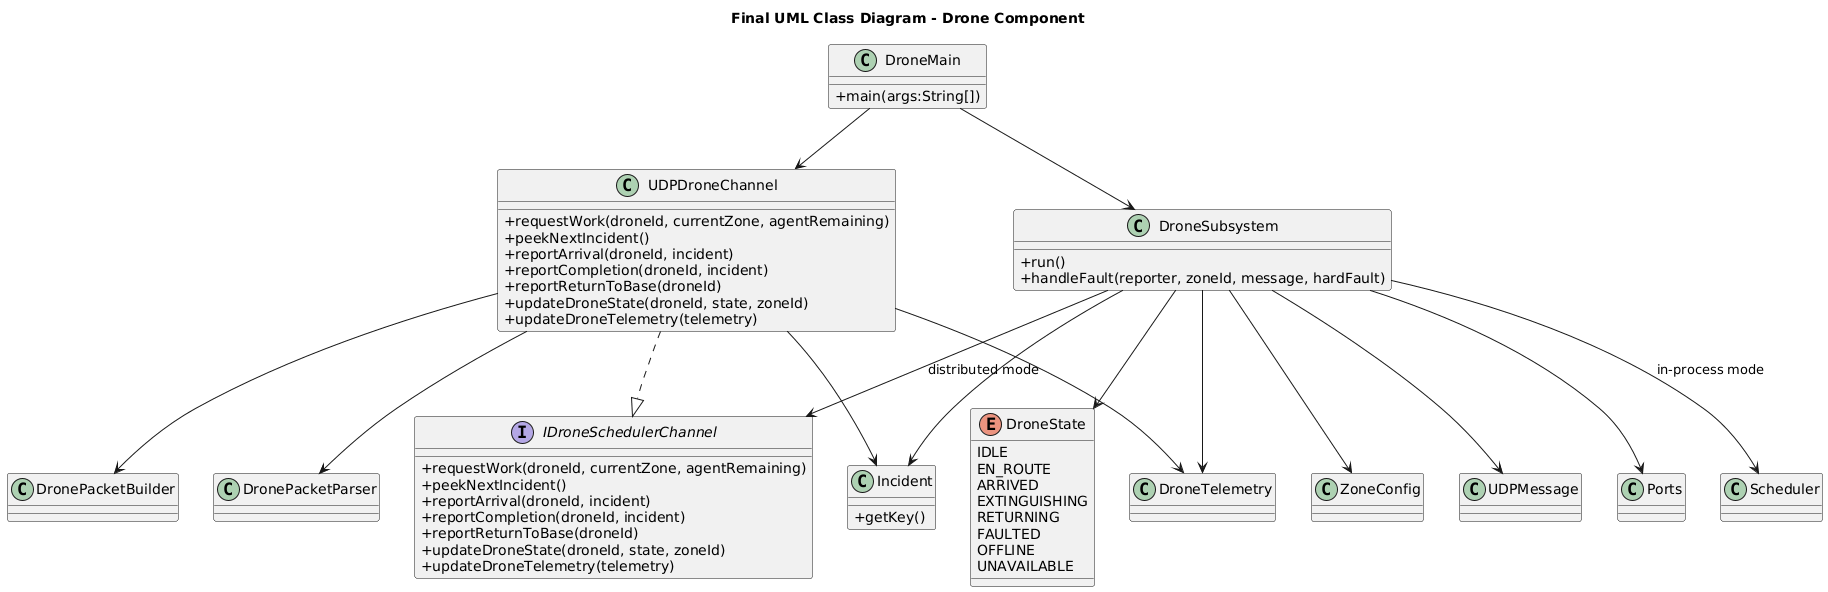

The diagram above was rendered by PlantUML. Its source (embedded in the PNG):
@startuml
title Final UML Class Diagram - Drone Component
skinparam classAttributeIconSize 0

class DroneMain {
  +main(args:String[])
}

class DroneSubsystem {
  +run()
  +handleFault(reporter, zoneId, message, hardFault)
}

interface IDroneSchedulerChannel {
  +requestWork(droneId, currentZone, agentRemaining)
  +peekNextIncident()
  +reportArrival(droneId, incident)
  +reportCompletion(droneId, incident)
  +reportReturnToBase(droneId)
  +updateDroneState(droneId, state, zoneId)
  +updateDroneTelemetry(telemetry)
}

class UDPDroneChannel {
  +requestWork(droneId, currentZone, agentRemaining)
  +peekNextIncident()
  +reportArrival(droneId, incident)
  +reportCompletion(droneId, incident)
  +reportReturnToBase(droneId)
  +updateDroneState(droneId, state, zoneId)
  +updateDroneTelemetry(telemetry)
}

class Scheduler
enum DroneState {
  IDLE
  EN_ROUTE
  ARRIVED
  EXTINGUISHING
  RETURNING
  FAULTED
  OFFLINE
  UNAVAILABLE
}

class Incident {
  +getKey()
}

class DroneTelemetry
class ZoneConfig
class UDPMessage
class Ports
class DronePacketBuilder
class DronePacketParser

DroneMain --> UDPDroneChannel
DroneMain --> DroneSubsystem

UDPDroneChannel ..|> IDroneSchedulerChannel

DroneSubsystem --> IDroneSchedulerChannel : distributed mode
DroneSubsystem --> Scheduler : in-process mode
DroneSubsystem --> ZoneConfig
DroneSubsystem --> Incident
DroneSubsystem --> DroneTelemetry
DroneSubsystem --> DroneState
DroneSubsystem --> UDPMessage
DroneSubsystem --> Ports

UDPDroneChannel --> DronePacketBuilder
UDPDroneChannel --> DronePacketParser
UDPDroneChannel --> Incident
UDPDroneChannel --> DroneTelemetry
@enduml